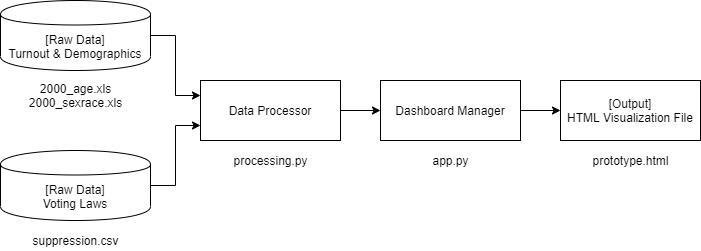

The diagram above was exported from draw.io. Its source (the exported page's mxGraphModel, read from the mxfile embedded in the PNG):
<mxGraphModel dx="742" dy="438" grid="1" gridSize="10" guides="1" tooltips="1" connect="1" arrows="1" fold="1" page="1" pageScale="1" pageWidth="850" pageHeight="1100" math="0" shadow="0">
  <root>
    <mxCell id="0" />
    <mxCell id="1" parent="0" />
    <mxCell id="1hbGoaYhbbFcx1PT3nAQ-14" style="edgeStyle=orthogonalEdgeStyle;rounded=0;orthogonalLoop=1;jettySize=auto;html=1;exitX=1;exitY=0.5;exitDx=0;exitDy=0;entryX=0;entryY=0.75;entryDx=0;entryDy=0;" edge="1" parent="1" source="1hbGoaYhbbFcx1PT3nAQ-1" target="1hbGoaYhbbFcx1PT3nAQ-5">
      <mxGeometry relative="1" as="geometry" />
    </mxCell>
    <mxCell id="1hbGoaYhbbFcx1PT3nAQ-1" value="[Raw Data]&lt;br&gt;Voting Laws" style="shape=cylinder;whiteSpace=wrap;html=1;boundedLbl=1;backgroundOutline=1;" vertex="1" parent="1">
      <mxGeometry x="20" y="220" width="150" height="70" as="geometry" />
    </mxCell>
    <mxCell id="1hbGoaYhbbFcx1PT3nAQ-13" style="edgeStyle=orthogonalEdgeStyle;rounded=0;orthogonalLoop=1;jettySize=auto;html=1;exitX=1;exitY=0.5;exitDx=0;exitDy=0;entryX=0;entryY=0.25;entryDx=0;entryDy=0;" edge="1" parent="1" source="1hbGoaYhbbFcx1PT3nAQ-2" target="1hbGoaYhbbFcx1PT3nAQ-5">
      <mxGeometry relative="1" as="geometry" />
    </mxCell>
    <mxCell id="1hbGoaYhbbFcx1PT3nAQ-2" value="[Raw Data]&lt;br&gt;Turnout &amp;amp; Demographics" style="shape=cylinder;whiteSpace=wrap;html=1;boundedLbl=1;backgroundOutline=1;" vertex="1" parent="1">
      <mxGeometry x="20" y="70" width="150" height="70" as="geometry" />
    </mxCell>
    <mxCell id="1hbGoaYhbbFcx1PT3nAQ-4" value="[Output]&lt;br&gt;HTML Visualization File" style="rounded=0;whiteSpace=wrap;html=1;" vertex="1" parent="1">
      <mxGeometry x="580" y="150" width="140" height="60" as="geometry" />
    </mxCell>
    <mxCell id="1hbGoaYhbbFcx1PT3nAQ-7" style="edgeStyle=orthogonalEdgeStyle;rounded=0;orthogonalLoop=1;jettySize=auto;html=1;exitX=1;exitY=0.5;exitDx=0;exitDy=0;entryX=0;entryY=0.5;entryDx=0;entryDy=0;" edge="1" parent="1" source="1hbGoaYhbbFcx1PT3nAQ-5" target="1hbGoaYhbbFcx1PT3nAQ-6">
      <mxGeometry relative="1" as="geometry" />
    </mxCell>
    <mxCell id="1hbGoaYhbbFcx1PT3nAQ-5" value="Data Processor" style="rounded=0;whiteSpace=wrap;html=1;" vertex="1" parent="1">
      <mxGeometry x="220" y="150" width="140" height="60" as="geometry" />
    </mxCell>
    <mxCell id="1hbGoaYhbbFcx1PT3nAQ-9" style="edgeStyle=orthogonalEdgeStyle;rounded=0;orthogonalLoop=1;jettySize=auto;html=1;exitX=1;exitY=0.5;exitDx=0;exitDy=0;entryX=0;entryY=0.5;entryDx=0;entryDy=0;" edge="1" parent="1" source="1hbGoaYhbbFcx1PT3nAQ-6" target="1hbGoaYhbbFcx1PT3nAQ-4">
      <mxGeometry relative="1" as="geometry" />
    </mxCell>
    <mxCell id="1hbGoaYhbbFcx1PT3nAQ-6" value="Dashboard Manager" style="rounded=0;whiteSpace=wrap;html=1;" vertex="1" parent="1">
      <mxGeometry x="400" y="150" width="140" height="60" as="geometry" />
    </mxCell>
    <mxCell id="1hbGoaYhbbFcx1PT3nAQ-12" value="2000_age.xls&lt;br&gt;2000_sexrace.xls" style="text;html=1;align=center;verticalAlign=middle;resizable=0;points=[];autosize=1;" vertex="1" parent="1">
      <mxGeometry x="40" y="150" width="110" height="30" as="geometry" />
    </mxCell>
    <mxCell id="1hbGoaYhbbFcx1PT3nAQ-15" value="suppression.csv" style="text;html=1;align=center;verticalAlign=middle;resizable=0;points=[];autosize=1;" vertex="1" parent="1">
      <mxGeometry x="45" y="300" width="100" height="20" as="geometry" />
    </mxCell>
    <mxCell id="1hbGoaYhbbFcx1PT3nAQ-16" value="processing.py" style="text;html=1;align=center;verticalAlign=middle;resizable=0;points=[];autosize=1;" vertex="1" parent="1">
      <mxGeometry x="245" y="220" width="90" height="20" as="geometry" />
    </mxCell>
    <mxCell id="1hbGoaYhbbFcx1PT3nAQ-17" value="app.py" style="text;html=1;align=center;verticalAlign=middle;resizable=0;points=[];autosize=1;" vertex="1" parent="1">
      <mxGeometry x="445" y="220" width="50" height="20" as="geometry" />
    </mxCell>
    <mxCell id="1hbGoaYhbbFcx1PT3nAQ-18" value="prototype.html" style="text;html=1;align=center;verticalAlign=middle;resizable=0;points=[];autosize=1;" vertex="1" parent="1">
      <mxGeometry x="605" y="220" width="90" height="20" as="geometry" />
    </mxCell>
  </root>
</mxGraphModel>